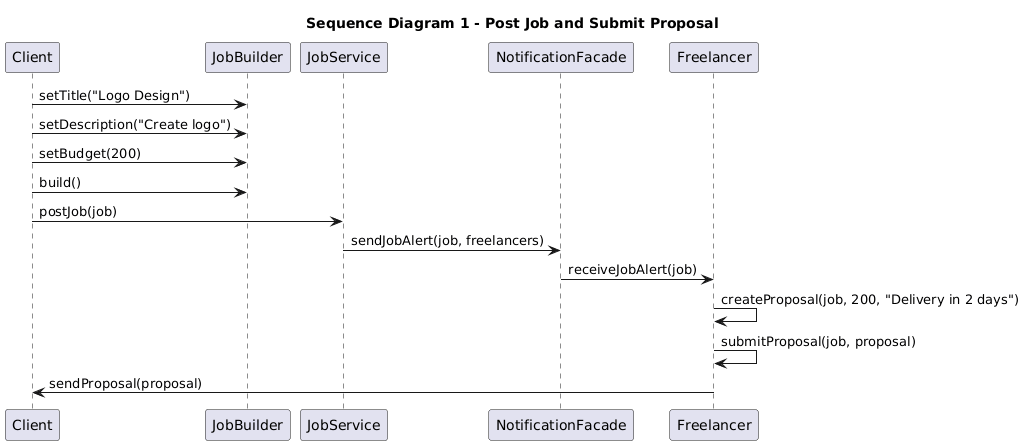

The diagram above was rendered by PlantUML. Its source (embedded in the PNG):
@startuml
title Sequence Diagram 1 - Post Job and Submit Proposal

Client -> JobBuilder : setTitle("Logo Design")
Client -> JobBuilder : setDescription("Create logo")
Client -> JobBuilder : setBudget(200)
Client -> JobBuilder : build()
Client -> JobService : postJob(job)
JobService -> NotificationFacade : sendJobAlert(job, freelancers)

NotificationFacade -> Freelancer : receiveJobAlert(job)
Freelancer -> Freelancer : createProposal(job, 200, "Delivery in 2 days")
Freelancer -> Freelancer : submitProposal(job, proposal)
Freelancer -> Client : sendProposal(proposal)
@enduml